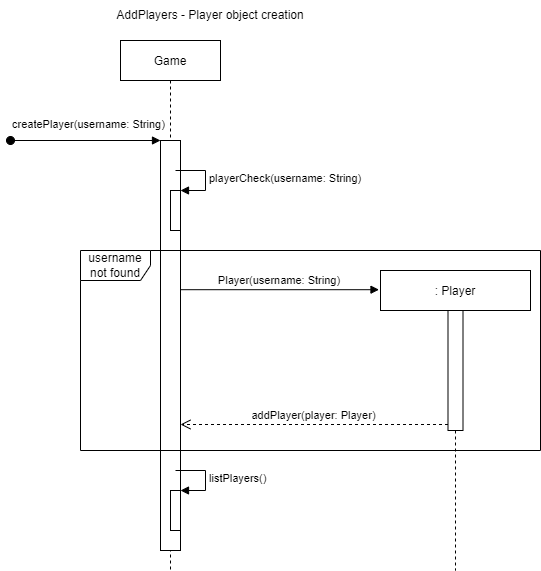

The diagram above was exported from draw.io. Its source (the exported page's mxGraphModel, read from the mxfile embedded in the PNG):
<mxGraphModel dx="735" dy="478" grid="1" gridSize="10" guides="1" tooltips="1" connect="1" arrows="1" fold="1" page="1" pageScale="1" pageWidth="850" pageHeight="1100" math="0" shadow="0">
  <root>
    <mxCell id="0" />
    <mxCell id="1" parent="0" />
    <mxCell id="3nuBFxr9cyL0pnOWT2aG-1" value="Game" style="shape=umlLifeline;perimeter=lifelinePerimeter;container=1;collapsible=0;recursiveResize=0;rounded=0;shadow=0;strokeWidth=1;" parent="1" vertex="1">
      <mxGeometry x="150" y="80" width="100" height="530" as="geometry" />
    </mxCell>
    <mxCell id="3nuBFxr9cyL0pnOWT2aG-2" value="" style="points=[];perimeter=orthogonalPerimeter;rounded=0;shadow=0;strokeWidth=1;" parent="3nuBFxr9cyL0pnOWT2aG-1" vertex="1">
      <mxGeometry x="40" y="100" width="20" height="410" as="geometry" />
    </mxCell>
    <mxCell id="3nuBFxr9cyL0pnOWT2aG-3" value="" style="verticalAlign=bottom;startArrow=oval;endArrow=block;startSize=8;shadow=0;strokeWidth=1;" parent="3nuBFxr9cyL0pnOWT2aG-1" target="3nuBFxr9cyL0pnOWT2aG-2" edge="1">
      <mxGeometry x="-0.5" y="10" relative="1" as="geometry">
        <mxPoint x="-110" y="100" as="sourcePoint" />
        <mxPoint as="offset" />
      </mxGeometry>
    </mxCell>
    <mxCell id="gMI7CdiKkWwRPdNVLGEc-4" value="" style="html=1;points=[];perimeter=orthogonalPerimeter;shadow=0;" vertex="1" parent="3nuBFxr9cyL0pnOWT2aG-1">
      <mxGeometry x="50" y="150" width="10" height="40" as="geometry" />
    </mxCell>
    <mxCell id="gMI7CdiKkWwRPdNVLGEc-5" value="playerCheck(username: String)" style="edgeStyle=orthogonalEdgeStyle;html=1;align=left;spacingLeft=2;endArrow=block;rounded=0;entryX=1;entryY=0;" edge="1" target="gMI7CdiKkWwRPdNVLGEc-4" parent="3nuBFxr9cyL0pnOWT2aG-1">
      <mxGeometry relative="1" as="geometry">
        <mxPoint x="55" y="130" as="sourcePoint" />
        <Array as="points">
          <mxPoint x="85" y="130" />
        </Array>
      </mxGeometry>
    </mxCell>
    <mxCell id="gMI7CdiKkWwRPdNVLGEc-8" value="" style="html=1;points=[];perimeter=orthogonalPerimeter;shadow=0;" vertex="1" parent="3nuBFxr9cyL0pnOWT2aG-1">
      <mxGeometry x="50" y="450" width="10" height="40" as="geometry" />
    </mxCell>
    <mxCell id="gMI7CdiKkWwRPdNVLGEc-9" value="listPlayers()" style="edgeStyle=orthogonalEdgeStyle;html=1;align=left;spacingLeft=2;endArrow=block;rounded=0;entryX=1;entryY=0;" edge="1" target="gMI7CdiKkWwRPdNVLGEc-8" parent="3nuBFxr9cyL0pnOWT2aG-1">
      <mxGeometry relative="1" as="geometry">
        <mxPoint x="55" y="430" as="sourcePoint" />
        <Array as="points">
          <mxPoint x="85" y="430" />
        </Array>
      </mxGeometry>
    </mxCell>
    <mxCell id="gMI7CdiKkWwRPdNVLGEc-7" value="username not found" style="shape=umlFrame;whiteSpace=wrap;html=1;shadow=0;width=70;height=30;" vertex="1" parent="3nuBFxr9cyL0pnOWT2aG-1">
      <mxGeometry x="-40" y="210" width="460" height="200" as="geometry" />
    </mxCell>
    <mxCell id="3nuBFxr9cyL0pnOWT2aG-5" value=": Player" style="shape=umlLifeline;perimeter=lifelinePerimeter;container=1;collapsible=0;recursiveResize=0;rounded=0;shadow=0;strokeWidth=1;" parent="1" vertex="1">
      <mxGeometry x="410" y="310" width="150" height="300" as="geometry" />
    </mxCell>
    <mxCell id="3nuBFxr9cyL0pnOWT2aG-6" value="" style="points=[];perimeter=orthogonalPerimeter;rounded=0;shadow=0;strokeWidth=1;" parent="3nuBFxr9cyL0pnOWT2aG-5" vertex="1">
      <mxGeometry x="67.5" y="40" width="15" height="120" as="geometry" />
    </mxCell>
    <mxCell id="3nuBFxr9cyL0pnOWT2aG-7" value="addPlayer(player: Player)" style="verticalAlign=bottom;endArrow=open;dashed=1;endSize=8;exitX=0;exitY=0.95;shadow=0;strokeWidth=1;" parent="1" source="3nuBFxr9cyL0pnOWT2aG-6" target="3nuBFxr9cyL0pnOWT2aG-2" edge="1">
      <mxGeometry relative="1" as="geometry">
        <mxPoint x="275" y="236" as="targetPoint" />
      </mxGeometry>
    </mxCell>
    <mxCell id="3nuBFxr9cyL0pnOWT2aG-8" value="Player(username: String)" style="verticalAlign=bottom;endArrow=block;entryX=-0.01;entryY=0.064;shadow=0;strokeWidth=1;entryDx=0;entryDy=0;entryPerimeter=0;" parent="1" source="3nuBFxr9cyL0pnOWT2aG-2" target="3nuBFxr9cyL0pnOWT2aG-5" edge="1">
      <mxGeometry relative="1" as="geometry">
        <mxPoint x="275" y="160" as="sourcePoint" />
      </mxGeometry>
    </mxCell>
    <mxCell id="VP1-rZSykgGXYRwgZXtv-12" value="AddPlayers - Player object creation" style="text;html=1;strokeColor=none;fillColor=none;align=center;verticalAlign=middle;whiteSpace=wrap;rounded=0;" parent="1" vertex="1">
      <mxGeometry x="110" y="40" width="260" height="30" as="geometry" />
    </mxCell>
    <mxCell id="gMI7CdiKkWwRPdNVLGEc-3" value="&lt;span style=&quot;color: rgb(0, 0, 0); font-family: Helvetica; font-size: 11px; font-style: normal; font-variant-ligatures: normal; font-variant-caps: normal; font-weight: 400; letter-spacing: normal; orphans: 2; text-align: center; text-indent: 0px; text-transform: none; widows: 2; word-spacing: 0px; -webkit-text-stroke-width: 0px; background-color: rgb(255, 255, 255); text-decoration-thickness: initial; text-decoration-style: initial; text-decoration-color: initial; float: none; display: inline !important;&quot;&gt;createPlayer(username: String)&lt;/span&gt;" style="text;whiteSpace=wrap;html=1;" vertex="1" parent="1">
      <mxGeometry x="40" y="150" width="160" height="40" as="geometry" />
    </mxCell>
  </root>
</mxGraphModel>